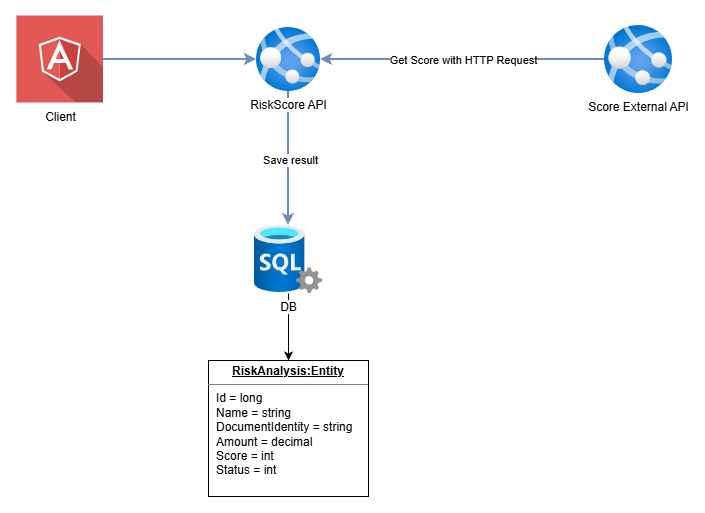

The diagram above was exported from draw.io. Its source (the exported page's mxGraphModel, read from the mxfile embedded in the PNG):
<mxGraphModel dx="1418" dy="786" grid="0" gridSize="10" guides="1" tooltips="1" connect="1" arrows="1" fold="1" page="1" pageScale="1" pageWidth="850" pageHeight="1100" math="0" shadow="0">
  <root>
    <mxCell id="0" />
    <mxCell id="1" parent="0" />
    <mxCell id="aOHZ0Ex67B3YSWV9hH2b-4" edge="1" parent="1" source="aOHZ0Ex67B3YSWV9hH2b-1" style="edgeStyle=orthogonalEdgeStyle;rounded=0;orthogonalLoop=1;jettySize=auto;html=1;fillColor=#dae8fc;strokeColor=#6c8ebf;strokeWidth=2;" target="aOHZ0Ex67B3YSWV9hH2b-3">
      <mxGeometry relative="1" as="geometry" />
    </mxCell>
    <mxCell id="aOHZ0Ex67B3YSWV9hH2b-7" connectable="0" parent="aOHZ0Ex67B3YSWV9hH2b-4" style="edgeLabel;html=1;align=center;verticalAlign=middle;resizable=0;points=[];" value="Save result" vertex="1">
      <mxGeometry relative="1" x="0.0149" y="1" as="geometry">
        <mxPoint as="offset" />
      </mxGeometry>
    </mxCell>
    <mxCell id="aOHZ0Ex67B3YSWV9hH2b-5" edge="1" parent="1" source="aOHZ0Ex67B3YSWV9hH2b-2" style="edgeStyle=orthogonalEdgeStyle;rounded=0;orthogonalLoop=1;jettySize=auto;html=1;fillColor=#dae8fc;strokeColor=#6c8ebf;strokeWidth=2;" target="aOHZ0Ex67B3YSWV9hH2b-1">
      <mxGeometry relative="1" as="geometry" />
    </mxCell>
    <mxCell id="aOHZ0Ex67B3YSWV9hH2b-6" connectable="0" parent="aOHZ0Ex67B3YSWV9hH2b-5" style="edgeLabel;html=1;align=center;verticalAlign=middle;resizable=0;points=[];" value="Get Score with HTTP Request" vertex="1">
      <mxGeometry relative="1" x="0.3944" as="geometry">
        <mxPoint x="56" as="offset" />
      </mxGeometry>
    </mxCell>
    <mxCell id="aOHZ0Ex67B3YSWV9hH2b-1" parent="1" style="image;aspect=fixed;html=1;points=[];align=center;fontSize=12;image=img/lib/azure2/app_services/App_Services.svg;" value="RiskScore API" vertex="1">
      <mxGeometry height="64" width="64" x="292" y="120" as="geometry" />
    </mxCell>
    <mxCell id="aOHZ0Ex67B3YSWV9hH2b-2" parent="1" style="image;aspect=fixed;html=1;points=[];align=center;fontSize=12;image=img/lib/azure2/app_services/App_Services.svg;" value="Score External API" vertex="1">
      <mxGeometry height="68" width="68" x="640" y="118" as="geometry" />
    </mxCell>
    <mxCell id="aOHZ0Ex67B3YSWV9hH2b-11" edge="1" parent="1" source="aOHZ0Ex67B3YSWV9hH2b-3" style="edgeStyle=orthogonalEdgeStyle;rounded=0;orthogonalLoop=1;jettySize=auto;html=1;entryX=0.5;entryY=0;entryDx=0;entryDy=0;" target="aOHZ0Ex67B3YSWV9hH2b-10">
      <mxGeometry relative="1" as="geometry" />
    </mxCell>
    <mxCell id="aOHZ0Ex67B3YSWV9hH2b-3" parent="1" style="image;aspect=fixed;html=1;points=[];align=center;fontSize=12;image=img/lib/azure2/databases/SQL_Server.svg;" value="DB" vertex="1">
      <mxGeometry height="68" width="68" x="290" y="318" as="geometry" />
    </mxCell>
    <mxCell id="aOHZ0Ex67B3YSWV9hH2b-9" edge="1" parent="1" source="aOHZ0Ex67B3YSWV9hH2b-8" style="edgeStyle=orthogonalEdgeStyle;rounded=0;orthogonalLoop=1;jettySize=auto;html=1;fillColor=#dae8fc;strokeColor=#6c8ebf;strokeWidth=2;" target="aOHZ0Ex67B3YSWV9hH2b-1">
      <mxGeometry relative="1" as="geometry" />
    </mxCell>
    <mxCell id="aOHZ0Ex67B3YSWV9hH2b-8" parent="1" style="shape=image;html=1;verticalAlign=top;verticalLabelPosition=bottom;labelBackgroundColor=#ffffff;imageAspect=0;aspect=fixed;image=https://icons.diagrams.net/icon-cache1/Long_shadow_web_icons-2008/angular-symbol-931.svg" value="Client" vertex="1">
      <mxGeometry height="87" width="87" x="52" y="108.5" as="geometry" />
    </mxCell>
    <mxCell id="aOHZ0Ex67B3YSWV9hH2b-10" parent="1" style="verticalAlign=top;align=left;overflow=fill;html=1;whiteSpace=wrap;" value="&lt;p style=&quot;text-align: center; margin: 4px 0px 0px;&quot;&gt;&lt;span style=&quot;background-color: transparent; text-align: left;&quot;&gt;&lt;b&gt;&lt;u&gt;RiskAnalysis&lt;/u&gt;&lt;/b&gt;&lt;/span&gt;&lt;b style=&quot;text-decoration-line: underline;&quot;&gt;:Entity&lt;/b&gt;&lt;/p&gt;&lt;hr size=&quot;1&quot; style=&quot;border-style:solid;&quot;&gt;&lt;p style=&quot;margin:0px;margin-left:8px;&quot;&gt;Id = long&lt;/p&gt;&lt;p style=&quot;margin:0px;margin-left:8px;&quot;&gt;Name = string&lt;br&gt;DocumentIdentity = string&lt;/p&gt;&lt;p style=&quot;margin:0px;margin-left:8px;&quot;&gt;Amount = decimal&lt;br&gt;Score = int&lt;/p&gt;&lt;p style=&quot;margin:0px;margin-left:8px;&quot;&gt;Status = int&lt;/p&gt;" vertex="1">
      <mxGeometry height="136" width="160" x="244" y="453" as="geometry" />
    </mxCell>
  </root>
</mxGraphModel>